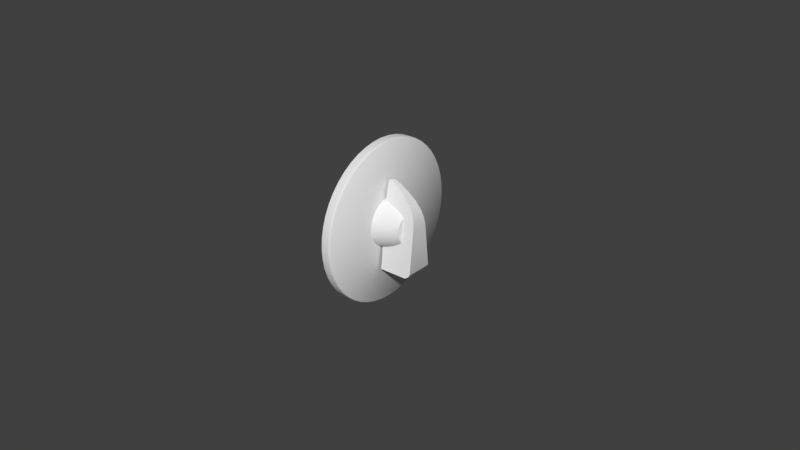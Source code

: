 # Source: arcknob.blend  (saved by Blender 2.79.0; exported with 4.5.12 LTS)
import bpy
from mathutils import Matrix  # noqa: F401  (used for matrix-valued properties, if any)

bpy.ops.wm.read_factory_settings(use_empty=True)
scene = bpy.context.scene
scene.name = 'Scene'

# ---- collections
col_collection_1 = bpy.data.collections.new('Collection 1'); scene.collection.children.link(col_collection_1)

# ---- materials (node trees are filled in below, after node groups)
mat_mat = bpy.data.materials.new('mat')
mat_mat.alpha_threshold = 0.0
mat_mat.use_transparent_shadow = False
mat_mat.roughness = 0.5

# ---- node groups
ng_auto_smooth = bpy.data.node_groups.new('Auto Smooth', 'GeometryNodeTree')
_s = ng_auto_smooth.interface.new_socket(name='Geometry', in_out='OUTPUT', socket_type='NodeSocketGeometry')
_s = ng_auto_smooth.interface.new_socket(name='Geometry', in_out='INPUT', socket_type='NodeSocketGeometry')
_s = ng_auto_smooth.interface.new_socket(name='Angle', in_out='INPUT', socket_type='NodeSocketFloat')
_s.subtype = 'ANGLE'
_s.min_value = 0.0
_s.max_value = 3.142
ng_auto_smooth.is_modifier = True
_N = ng_auto_smooth.nodes; _L = ng_auto_smooth.links
n0 = _N.new('NodeGroupOutput'); n0.name = 'Group Output'; n0.location = (480, -100)
n1 = _N.new('NodeGroupInput'); n1.name = 'Group Input'; n1.location = (-420, -300)
n2 = _N.new('NodeGroupInput'); n2.name = 'Group Input.001'; n2.location = (-60, -100)
n3 = _N.new('GeometryNodeSetShadeSmooth'); n3.name = 'Set Shade Smooth'; n3.location = (120, -100)
n3.domain = 'EDGE'
n4 = _N.new('GeometryNodeSetShadeSmooth'); n4.name = 'Set Shade Smooth.001'; n4.location = (300, -100)
n5 = _N.new('GeometryNodeInputMeshEdgeAngle'); n5.name = 'Edge Angle'; n5.location = (-420, -220)
n6 = _N.new('GeometryNodeInputEdgeSmooth'); n6.name = 'Is Edge Smooth'; n6.location = (-60, -160)
n7 = _N.new('GeometryNodeInputShadeSmooth'); n7.name = 'Is Face Smooth'; n7.location = (-240, -340)
n8 = _N.new('FunctionNodeBooleanMath'); n8.name = 'Boolean Math'; n8.location = (-60, -220)
n9 = _N.new('FunctionNodeCompare'); n9.name = 'Compare'; n9.location = (-240, -180)
n9.operation = 'LESS_EQUAL'
_L.new(n5.outputs[0], n9.inputs[0])
_L.new(n4.outputs[0], n0.inputs[0])
_L.new(n1.outputs[1], n9.inputs[1])
_L.new(n9.outputs[0], n8.inputs[0])
_L.new(n7.outputs[0], n8.inputs[1])
_L.new(n2.outputs[0], n3.inputs[0])
_L.new(n6.outputs[0], n3.inputs[1])
_L.new(n3.outputs[0], n4.inputs[0])
_L.new(n8.outputs[0], n3.inputs[2])
n0.is_active_output = True

# ---- material node trees

# ---- world
world_world = bpy.data.worlds.new('World'); scene.world = world_world
world_world.color = (0.05088, 0.05088, 0.05088)
world_world.use_sun_shadow = False
world_world.sun_shadow_jitter_overblur = 0.0
world_world.cycles.sampling_method = 'MANUAL'

# ---- meshes
me_cube = bpy.data.meshes.new('Cube')
me_cube.from_pydata([(-0.8435, -0.6948, -1.088), (-0.1341, 0.7397, 1.064), (-0.8435, 1.0, -1.088), (-0.1341, 1.0, 1.064), (0.8435, -0.6948, -1.088), (0.1341, 0.7397, 1.064), (0.8435, 1.0, -1.088), (0.1341, 1.0, 1.064), (-0.5136, -1.0, 0.1261), (-0.5136, 1.0, 0.1261), (0.5136, 1.0, 0.1261), (0.5136, -1.0, 0.1261), (-0.4362, -0.9435, 0.325), (-0.4514, 1.0, 0.325), (0.4514, 1.0, 0.325), (0.4362, -0.9435, 0.325), (-0.3657, -0.7976, 0.4931), (-0.3964, 1.0, 0.4931), (0.3964, 1.0, 0.4931), (0.3657, -0.7976, 0.4931), (-0.2964, -0.5119, 0.6756), (-0.3414, 1.0, 0.6756), (0.3414, 1.0, 0.6756), (0.2964, -0.5119, 0.6756), (-0.2145, -0.05786, 0.8585), (-0.2494, 1.0, 0.8585), (0.2494, 1.0, 0.8585), (0.2145, -0.05786, 0.8585), (-0.1505, 0.4115, 1.001), (-0.1732, 1.0, 1.001), (0.1732, 1.0, 1.001), (0.1505, 0.4115, 1.001), (-0.7966, 1.0, -0.957), (0.7966, 1.0, -0.957), (0.7966, -1.0, -0.957), (-0.7966, -1.0, -0.957), (-0.8201, 1.0, -1.023), (0.8201, 1.0, -1.023), (0.8201, -0.9237, -1.023), (-0.8201, -0.9237, -1.023), (5.779e-08, 1.247, 0.6255), (7.341e-08, -0.2755, 0.3747), (0.3872, 1.247, 0.6042), (0.2319, -0.2755, 0.3619), (0.748, 1.247, 0.5417), (0.448, -0.2755, 0.3245), (1.058, 1.247, 0.4423), (0.6336, -0.2755, 0.2649), (1.296, 1.247, 0.3128), (0.776, -0.2755, 0.1873), (1.445, 1.247, 0.1619), (0.8655, -0.2755, 0.09697), (1.496, 1.247, 7.457e-08), (0.896, -0.2755, -3.06e-08), (1.445, 1.247, -0.1619), (0.8655, -0.2755, -0.09697), (1.296, 1.247, -0.3128), (0.776, -0.2755, -0.1873), (1.058, 1.247, -0.4423), (0.6336, -0.2755, -0.2649), (0.748, 1.247, -0.5417), (0.448, -0.2755, -0.3245), (0.3872, 1.247, -0.6042), (0.2319, -0.2755, -0.3619), (6.403e-07, 1.247, -0.6255), (4.223e-07, -0.2755, -0.3747), (-0.3872, 1.247, -0.6042), (-0.2319, -0.2755, -0.3619), (-0.748, 1.247, -0.5417), (-0.448, -0.2755, -0.3245), (-1.058, 1.247, -0.4423), (-0.6336, -0.2755, -0.2649), (-1.296, 1.247, -0.3128), (-0.776, -0.2755, -0.1873), (-1.445, 1.247, -0.1619), (-0.8655, -0.2755, -0.09697), (-1.496, 1.247, -2.635e-07), (-0.896, -0.2755, -2.331e-07), (-1.445, 1.247, 0.1619), (-0.8655, -0.2755, 0.09697), (-1.296, 1.247, 0.3128), (-0.776, -0.2755, 0.1873), (-1.058, 1.247, 0.4423), (-0.6336, -0.2755, 0.2649), (-0.748, 1.247, 0.5417), (-0.448, -0.2755, 0.3245), (-0.3872, 1.247, 0.6042), (-0.2319, -0.2755, 0.3619), (5.953e-08, 0.789, 0.5813), (0.3598, 0.789, 0.5615), (0.6951, 0.789, 0.5035), (0.9831, 0.789, 0.4111), (1.204, 0.789, 0.2907), (1.343, 0.789, 0.1505), (1.39, 0.789, 4.993e-08), (1.343, 0.789, -0.1505), (1.204, 0.789, -0.2907), (0.9831, 0.789, -0.4111), (0.6951, 0.789, -0.5035), (0.3598, 0.789, -0.5615), (6.009e-07, 0.789, -0.5813), (-0.3598, 0.789, -0.5615), (-0.6951, 0.789, -0.5035), (-0.9831, 0.789, -0.4111), (-1.204, 0.789, -0.2907), (-1.343, 0.789, -0.1505), (-1.39, 0.789, -2.642e-07), (-1.343, 0.789, 0.1505), (-1.204, 0.789, 0.2907), (-0.9831, 0.789, 0.4111), (-0.6951, 0.789, 0.5035), (-0.3598, 0.789, 0.5615), (6.365e-08, 0.3848, 0.5237), (0.3242, 0.3848, 0.5059), (0.6262, 0.3848, 0.4535), (0.8856, 0.3848, 0.3703), (1.085, 0.3848, 0.2619), (1.21, 0.3848, 0.1355), (1.252, 0.3848, 2.407e-08), (1.21, 0.3848, -0.1355), (1.085, 0.3848, -0.2619), (0.8856, 0.3848, -0.3703), (0.6262, 0.3848, -0.4535), (0.3242, 0.3848, -0.5059), (5.514e-07, 0.3848, -0.5237), (-0.3242, 0.3848, -0.5059), (-0.6262, 0.3848, -0.4535), (-0.8856, 0.3848, -0.3703), (-1.085, 0.3848, -0.2619), (-1.21, 0.3848, -0.1355), (-1.252, 0.3848, -2.589e-07), (-1.21, 0.3848, 0.1355), (-1.085, 0.3848, 0.2619), (-0.8856, 0.3848, 0.3703), (-0.6262, 0.3848, 0.4535), (-0.3242, 0.3848, 0.5059), (6.864e-08, -0.01276, 0.4493), (0.2781, -0.01276, 0.434), (0.5373, -0.01276, 0.3891), (0.7599, -0.01276, 0.3177), (0.9306, -0.01276, 0.2247), (1.038, -0.01276, 0.1163), (1.075, -0.01276, -6.113e-09), (1.038, -0.01276, -0.1163), (0.9306, -0.01276, -0.2247), (0.7599, -0.01276, -0.3177), (0.5373, -0.01276, -0.3891), (0.2781, -0.01276, -0.434), (4.871e-07, -0.01276, -0.4493), (-0.2781, -0.01276, -0.434), (-0.5373, -0.01276, -0.3891), (-0.7599, -0.01276, -0.3177), (-0.9306, -0.01276, -0.2247), (-1.038, -0.01276, -0.1163), (-1.075, -0.01276, -2.489e-07), (-1.038, -0.01276, 0.1163), (-0.9306, -0.01276, 0.2247), (-0.7599, -0.01276, 0.3177), (-0.5373, -0.01276, 0.3891), (-0.2781, -0.01276, 0.434)], [], [(28, 1, 3, 29), (30, 7, 5, 31), (31, 5, 1, 28), (2, 6, 4, 0), (7, 3, 1, 5), (34, 11, 8, 35), (33, 10, 11, 34), (35, 8, 9, 32), (11, 15, 12, 8), (10, 14, 15, 11), (8, 12, 13, 9), (15, 19, 16, 12), (14, 18, 19, 15), (12, 16, 17, 13), (19, 23, 20, 16), (18, 22, 23, 19), (16, 20, 21, 17), (23, 27, 24, 20), (22, 26, 27, 23), (20, 24, 25, 21), (27, 31, 28, 24), (26, 30, 31, 27), (24, 28, 29, 25), (39, 35, 32, 36), (37, 33, 34, 38), (38, 34, 35, 39), (4, 38, 39, 0), (6, 37, 38, 4), (0, 39, 36, 2), (136, 41, 43, 137), (137, 43, 45, 138), (138, 45, 47, 139), (139, 47, 49, 140), (140, 49, 51, 141), (141, 51, 53, 142), (142, 53, 55, 143), (143, 55, 57, 144), (144, 57, 59, 145), (145, 59, 61, 146), (146, 61, 63, 147), (147, 63, 65, 148), (148, 65, 67, 149), (149, 67, 69, 150), (150, 69, 71, 151), (151, 71, 73, 152), (152, 73, 75, 153), (153, 75, 77, 154), (154, 77, 79, 155), (155, 79, 81, 156), (156, 81, 83, 157), (157, 83, 85, 158), (43, 41, 87, 85, 83, 81, 79, 77, 75, 73, 71, 69, 67, 65, 63, 61, 59, 57, 55, 53, 51, 49, 47, 45), (158, 85, 87, 159), (159, 87, 41, 136), (86, 111, 88, 40), (84, 110, 111, 86), (82, 109, 110, 84), (80, 108, 109, 82), (78, 107, 108, 80), (76, 106, 107, 78), (74, 105, 106, 76), (72, 104, 105, 74), (70, 103, 104, 72), (68, 102, 103, 70), (66, 101, 102, 68), (64, 100, 101, 66), (62, 99, 100, 64), (60, 98, 99, 62), (58, 97, 98, 60), (56, 96, 97, 58), (54, 95, 96, 56), (52, 94, 95, 54), (50, 93, 94, 52), (48, 92, 93, 50), (46, 91, 92, 48), (44, 90, 91, 46), (42, 89, 90, 44), (40, 88, 89, 42), (111, 135, 112, 88), (110, 134, 135, 111), (109, 133, 134, 110), (108, 132, 133, 109), (107, 131, 132, 108), (106, 130, 131, 107), (105, 129, 130, 106), (104, 128, 129, 105), (103, 127, 128, 104), (102, 126, 127, 103), (101, 125, 126, 102), (100, 124, 125, 101), (99, 123, 124, 100), (98, 122, 123, 99), (97, 121, 122, 98), (96, 120, 121, 97), (95, 119, 120, 96), (94, 118, 119, 95), (93, 117, 118, 94), (92, 116, 117, 93), (91, 115, 116, 92), (90, 114, 115, 91), (89, 113, 114, 90), (88, 112, 113, 89), (135, 159, 136, 112), (134, 158, 159, 135), (133, 157, 158, 134), (132, 156, 157, 133), (131, 155, 156, 132), (130, 154, 155, 131), (129, 153, 154, 130), (128, 152, 153, 129), (127, 151, 152, 128), (126, 150, 151, 127), (125, 149, 150, 126), (124, 148, 149, 125), (123, 147, 148, 124), (122, 146, 147, 123), (121, 145, 146, 122), (120, 144, 145, 121), (119, 143, 144, 120), (118, 142, 143, 119), (117, 141, 142, 118), (116, 140, 141, 117), (115, 139, 140, 116), (114, 138, 139, 115), (113, 137, 138, 114), (112, 136, 137, 113)])
me_cube.polygons.foreach_set('use_smooth', [True] * 126)
_uv = me_cube.uv_layers.new(name='UVMap')
_uv.uv.foreach_set('vector', [0.7309, 0.9755, 0.7151, 0.9683, 0.7068, 0.9589, 0.7123, 0.9541, 0.03392, 0.7622, 0.02884, 0.7571, 0.01993, 0.766, 0.01378, 0.7823, 0.9465, 0.313, 0.9455, 0.334, 0.9286, 0.334, 0.9276, 0.313, 0.8841, 0.007365, 0.9901, 0.007365, 0.9901, 0.1138, 0.8841, 0.1138, 0.9455, 0.3504, 0.9286, 0.3504, 0.9286, 0.334, 0.9455, 0.334, 0.9871, 0.1351, 0.9693, 0.2032, 0.9048, 0.2032, 0.887, 0.1351, 0.1932, 0.9226, 0.1051, 0.8339, 0.03665, 0.9019, 0.1248, 0.9906, 0.9461, 0.8785, 0.8518, 0.9606, 0.7884, 0.8878, 0.8827, 0.8057, 0.9693, 0.2032, 0.9645, 0.2162, 0.9097, 0.2162, 0.9048, 0.2032, 0.1051, 0.8339, 0.08894, 0.8176, 0.02241, 0.8837, 0.03665, 0.9019, 0.8518, 0.9606, 0.8327, 0.9736, 0.7711, 0.9029, 0.7884, 0.8878, 0.9645, 0.2162, 0.96, 0.2301, 0.9141, 0.2301, 0.9097, 0.2162, 0.08894, 0.8176, 0.07526, 0.8039, 0.01373, 0.865, 0.02241, 0.8837, 0.8327, 0.9736, 0.8135, 0.9811, 0.7565, 0.9156, 0.7711, 0.9029, 0.96, 0.2301, 0.9557, 0.2515, 0.9184, 0.2515, 0.9141, 0.2301, 0.07526, 0.8039, 0.06041, 0.7889, 0.008654, 0.8403, 0.01373, 0.865, 0.8135, 0.9811, 0.7885, 0.9845, 0.7406, 0.9295, 0.7565, 0.9156, 0.9557, 0.2515, 0.9505, 0.2822, 0.9236, 0.2822, 0.9184, 0.2515, 0.06041, 0.7889, 0.04553, 0.7739, 0.009319, 0.8099, 0.008654, 0.8403, 0.7885, 0.9845, 0.7582, 0.9818, 0.7247, 0.9433, 0.7406, 0.9295, 0.9505, 0.2822, 0.9465, 0.313, 0.9276, 0.313, 0.9236, 0.2822, 0.04553, 0.7739, 0.03392, 0.7622, 0.01378, 0.7823, 0.009319, 0.8099, 0.7582, 0.9818, 0.7309, 0.9755, 0.7123, 0.9541, 0.7247, 0.9433, 0.9494, 0.8708, 0.9461, 0.8785, 0.8827, 0.8057, 0.8884, 0.8008, 0.1986, 0.9279, 0.1932, 0.9226, 0.1248, 0.9906, 0.1327, 0.9934, 0.9886, 0.1288, 0.9871, 0.1351, 0.887, 0.1351, 0.8855, 0.1288, 0.9901, 0.1138, 0.9886, 0.1288, 0.8855, 0.1288, 0.8841, 0.1138, 0.2039, 0.9333, 0.1986, 0.9279, 0.1327, 0.9934, 0.1459, 0.991, 0.9478, 0.8575, 0.9494, 0.8708, 0.8884, 0.8008, 0.8941, 0.7958, 0.2902, 0.07477, 0.2902, 0.08479, 0.2783, 0.08479, 0.2783, 0.07477, 0.2783, 0.07477, 0.2783, 0.08479, 0.2663, 0.08479, 0.2663, 0.07477, 0.2663, 0.07477, 0.2663, 0.08479, 0.2544, 0.08479, 0.2544, 0.07477, 0.2544, 0.07477, 0.2544, 0.08479, 0.2425, 0.08479, 0.2425, 0.07477, 0.2425, 0.07477, 0.2425, 0.08479, 0.2306, 0.08479, 0.2306, 0.07477, 0.2306, 0.07477, 0.2306, 0.08479, 0.2187, 0.08479, 0.2187, 0.07477, 0.2187, 0.07477, 0.2187, 0.08479, 0.2068, 0.08479, 0.2068, 0.07477, 0.2068, 0.07477, 0.2068, 0.08479, 0.1949, 0.08479, 0.1949, 0.07477, 0.1949, 0.07477, 0.1949, 0.08479, 0.183, 0.08479, 0.183, 0.07477, 0.183, 0.07477, 0.183, 0.08479, 0.171, 0.08479, 0.171, 0.07477, 0.171, 0.07477, 0.171, 0.08479, 0.1591, 0.08479, 0.1591, 0.07477, 0.1591, 0.07477, 0.1591, 0.08479, 0.1472, 0.08479, 0.1472, 0.07477, 0.1472, 0.07477, 0.1472, 0.08479, 0.1353, 0.08479, 0.1353, 0.07477, 0.1353, 0.07477, 0.1353, 0.08479, 0.1234, 0.08479, 0.1234, 0.07477, 0.1234, 0.07477, 0.1234, 0.08479, 0.1115, 0.08479, 0.1115, 0.07477, 0.1115, 0.07477, 0.1115, 0.08479, 0.09957, 0.08479, 0.09957, 0.07477, 0.09957, 0.07477, 0.09957, 0.08479, 0.08765, 0.08479, 0.08765, 0.07477, 0.08765, 0.07477, 0.08765, 0.08479, 0.07574, 0.08479, 0.07574, 0.07477, 0.07574, 0.07477, 0.07574, 0.08479, 0.06383, 0.08479, 0.06383, 0.07477, 0.06383, 0.07477, 0.06383, 0.08479, 0.05191, 0.08479, 0.05191, 0.07477, 0.05191, 0.07477, 0.05191, 0.08479, 0.04, 0.08479, 0.04, 0.07477, 0.04, 0.07477, 0.04, 0.08479, 0.02809, 0.08479, 0.02809, 0.07477, 0.5006, 0.6035, 0.4781, 0.6064, 0.4557, 0.6035, 0.4347, 0.5948, 0.4167, 0.581, 0.4029, 0.563, 0.3942, 0.542, 0.3913, 0.5196, 0.3942, 0.4971, 0.4029, 0.4761, 0.4167, 0.4581, 0.4347, 0.4443, 0.4557, 0.4356, 0.4781, 0.4327, 0.5006, 0.4356, 0.5216, 0.4443, 0.5396, 0.4581, 0.5534, 0.4761, 0.5621, 0.4971, 0.565, 0.5196, 0.5621, 0.542, 0.5534, 0.563, 0.5396, 0.581, 0.5216, 0.5948, 0.02809, 0.07477, 0.02809, 0.08479, 0.01618, 0.08479, 0.01618, 0.07477, 0.01618, 0.07477, 0.01618, 0.08479, 0.004262, 0.08479, 0.004262, 0.07477, 0.01618, 0.03275, 0.01618, 0.04757, 0.004262, 0.04757, 0.004262, 0.03275, 0.02809, 0.03275, 0.02809, 0.04757, 0.01618, 0.04757, 0.01618, 0.03275, 0.04, 0.03275, 0.04, 0.04757, 0.02809, 0.04757, 0.02809, 0.03275, 0.05191, 0.03275, 0.05191, 0.04757, 0.04, 0.04757, 0.04, 0.03275, 0.06383, 0.03275, 0.06383, 0.04757, 0.05191, 0.04757, 0.05191, 0.03275, 0.07574, 0.03275, 0.07574, 0.04757, 0.06383, 0.04757, 0.06383, 0.03275, 0.08765, 0.03275, 0.08765, 0.04757, 0.07574, 0.04757, 0.07574, 0.03275, 0.09957, 0.03275, 0.09957, 0.04757, 0.08765, 0.04757, 0.08765, 0.03275, 0.1115, 0.03275, 0.1115, 0.04757, 0.09957, 0.04757, 0.09957, 0.03275, 0.1234, 0.03275, 0.1234, 0.04757, 0.1115, 0.04757, 0.1115, 0.03275, 0.1353, 0.03275, 0.1353, 0.04757, 0.1234, 0.04757, 0.1234, 0.03275, 0.1472, 0.03275, 0.1472, 0.04757, 0.1353, 0.04757, 0.1353, 0.03275, 0.1591, 0.03275, 0.1591, 0.04757, 0.1472, 0.04757, 0.1472, 0.03275, 0.171, 0.03275, 0.171, 0.04757, 0.1591, 0.04757, 0.1591, 0.03275, 0.183, 0.03275, 0.183, 0.04757, 0.171, 0.04757, 0.171, 0.03275, 0.1949, 0.03275, 0.1949, 0.04757, 0.183, 0.04757, 0.183, 0.03275, 0.2068, 0.03275, 0.2068, 0.04757, 0.1949, 0.04757, 0.1949, 0.03275, 0.2187, 0.03275, 0.2187, 0.04757, 0.2068, 0.04757, 0.2068, 0.03275, 0.2306, 0.03275, 0.2306, 0.04757, 0.2187, 0.04757, 0.2187, 0.03275, 0.2425, 0.03275, 0.2425, 0.04757, 0.2306, 0.04757, 0.2306, 0.03275, 0.2544, 0.03275, 0.2544, 0.04757, 0.2425, 0.04757, 0.2425, 0.03275, 0.2663, 0.03275, 0.2663, 0.04757, 0.2544, 0.04757, 0.2544, 0.03275, 0.2783, 0.03275, 0.2783, 0.04757, 0.2663, 0.04757, 0.2663, 0.03275, 0.2902, 0.03275, 0.2902, 0.04757, 0.2783, 0.04757, 0.2783, 0.03275, 0.01618, 0.04757, 0.01618, 0.06104, 0.004262, 0.06104, 0.004262, 0.04757, 0.02809, 0.04757, 0.02809, 0.06104, 0.01618, 0.06104, 0.01618, 0.04757, 0.04, 0.04757, 0.04, 0.06104, 0.02809, 0.06104, 0.02809, 0.04757, 0.05191, 0.04757, 0.05191, 0.06104, 0.04, 0.06104, 0.04, 0.04757, 0.06383, 0.04757, 0.06383, 0.06104, 0.05191, 0.06104, 0.05191, 0.04757, 0.07574, 0.04757, 0.07574, 0.06104, 0.06383, 0.06104, 0.06383, 0.04757, 0.08765, 0.04757, 0.08765, 0.06104, 0.07574, 0.06104, 0.07574, 0.04757, 0.09957, 0.04757, 0.09957, 0.06104, 0.08765, 0.06104, 0.08765, 0.04757, 0.1115, 0.04757, 0.1115, 0.06104, 0.09957, 0.06104, 0.09957, 0.04757, 0.1234, 0.04757, 0.1234, 0.06104, 0.1115, 0.06104, 0.1115, 0.04757, 0.1353, 0.04757, 0.1353, 0.06104, 0.1234, 0.06104, 0.1234, 0.04757, 0.1472, 0.04757, 0.1472, 0.06104, 0.1353, 0.06104, 0.1353, 0.04757, 0.1591, 0.04757, 0.1591, 0.06104, 0.1472, 0.06104, 0.1472, 0.04757, 0.171, 0.04757, 0.171, 0.06104, 0.1591, 0.06104, 0.1591, 0.04757, 0.183, 0.04757, 0.183, 0.06104, 0.171, 0.06104, 0.171, 0.04757, 0.1949, 0.04757, 0.1949, 0.06104, 0.183, 0.06104, 0.183, 0.04757, 0.2068, 0.04757, 0.2068, 0.06104, 0.1949, 0.06104, 0.1949, 0.04757, 0.2187, 0.04757, 0.2187, 0.06104, 0.2068, 0.06104, 0.2068, 0.04757, 0.2306, 0.04757, 0.2306, 0.06104, 0.2187, 0.06104, 0.2187, 0.04757, 0.2425, 0.04757, 0.2425, 0.06104, 0.2306, 0.06104, 0.2306, 0.04757, 0.2544, 0.04757, 0.2544, 0.06104, 0.2425, 0.06104, 0.2425, 0.04757, 0.2663, 0.04757, 0.2663, 0.06104, 0.2544, 0.06104, 0.2544, 0.04757, 0.2783, 0.04757, 0.2783, 0.06104, 0.2663, 0.06104, 0.2663, 0.04757, 0.2902, 0.04757, 0.2902, 0.06104, 0.2783, 0.06104, 0.2783, 0.04757, 0.01618, 0.06104, 0.01618, 0.07477, 0.004262, 0.07477, 0.004262, 0.06104, 0.02809, 0.06104, 0.02809, 0.07477, 0.01618, 0.07477, 0.01618, 0.06104, 0.04, 0.06104, 0.04, 0.07477, 0.02809, 0.07477, 0.02809, 0.06104, 0.05191, 0.06104, 0.05191, 0.07477, 0.04, 0.07477, 0.04, 0.06104, 0.06383, 0.06104, 0.06383, 0.07477, 0.05191, 0.07477, 0.05191, 0.06104, 0.07574, 0.06104, 0.07574, 0.07477, 0.06383, 0.07477, 0.06383, 0.06104, 0.08765, 0.06104, 0.08765, 0.07477, 0.07574, 0.07477, 0.07574, 0.06104, 0.09957, 0.06104, 0.09957, 0.07477, 0.08765, 0.07477, 0.08765, 0.06104, 0.1115, 0.06104, 0.1115, 0.07477, 0.09957, 0.07477, 0.09957, 0.06104, 0.1234, 0.06104, 0.1234, 0.07477, 0.1115, 0.07477, 0.1115, 0.06104, 0.1353, 0.06104, 0.1353, 0.07477, 0.1234, 0.07477, 0.1234, 0.06104, 0.1472, 0.06104, 0.1472, 0.07477, 0.1353, 0.07477, 0.1353, 0.06104, 0.1591, 0.06104, 0.1591, 0.07477, 0.1472, 0.07477, 0.1472, 0.06104, 0.171, 0.06104, 0.171, 0.07477, 0.1591, 0.07477, 0.1591, 0.06104, 0.183, 0.06104, 0.183, 0.07477, 0.171, 0.07477, 0.171, 0.06104, 0.1949, 0.06104, 0.1949, 0.07477, 0.183, 0.07477, 0.183, 0.06104, 0.2068, 0.06104, 0.2068, 0.07477, 0.1949, 0.07477, 0.1949, 0.06104, 0.2187, 0.06104, 0.2187, 0.07477, 0.2068, 0.07477, 0.2068, 0.06104, 0.2306, 0.06104, 0.2306, 0.07477, 0.2187, 0.07477, 0.2187, 0.06104, 0.2425, 0.06104, 0.2425, 0.07477, 0.2306, 0.07477, 0.2306, 0.06104, 0.2544, 0.06104, 0.2544, 0.07477, 0.2425, 0.07477, 0.2425, 0.06104, 0.2663, 0.06104, 0.2663, 0.07477, 0.2544, 0.07477, 0.2544, 0.06104, 0.2783, 0.06104, 0.2783, 0.07477, 0.2663, 0.07477, 0.2663, 0.06104, 0.2902, 0.06104, 0.2902, 0.07477, 0.2783, 0.07477, 0.2783, 0.06104])
me_cube.materials.append(mat_mat)
me_cube.use_remesh_preserve_volume = False
me_cube.use_remesh_preserve_attributes = False
me_cube.use_mirror_vertex_groups = False
me_cube.update()
me_cylinder_001 = bpy.data.meshes.new('Cylinder.001')
me_cylinder_001.from_pydata([(-4.353e-07, 1.0, -0.07797), (-4.353e-07, 1.0, 0.01267), (0.1305, 0.9914, -0.07797), (0.1305, 0.9914, 0.01267), (0.2588, 0.9659, -0.07797), (0.2588, 0.9659, 0.01267), (0.3827, 0.9239, -0.07797), (0.3827, 0.9239, 0.01267), (0.5, 0.866, -0.07797), (0.5, 0.866, 0.01267), (0.6088, 0.7934, -0.07797), (0.6088, 0.7934, 0.01267), (0.7071, 0.7071, -0.07797), (0.7071, 0.7071, 0.01267), (0.7934, 0.6088, -0.07797), (0.7934, 0.6088, 0.01267), (0.866, 0.5, -0.07797), (0.866, 0.5, 0.01267), (0.9239, 0.3827, -0.07797), (0.9239, 0.3827, 0.01267), (0.9659, 0.2588, -0.07797), (0.9659, 0.2588, 0.01267), (0.9914, 0.1305, -0.07797), (0.9914, 0.1305, 0.01267), (1.0, 1.181e-08, -0.07797), (1.0, -7.165e-08, 0.01267), (0.9914, -0.1305, -0.07797), (0.9914, -0.1305, 0.01267), (0.9659, -0.2588, -0.07797), (0.9659, -0.2588, 0.01267), (0.9239, -0.3827, -0.07797), (0.9239, -0.3827, 0.01267), (0.866, -0.5, -0.07797), (0.866, -0.5, 0.01267), (0.7934, -0.6088, -0.07797), (0.7934, -0.6088, 0.01267), (0.7071, -0.7071, -0.07797), (0.7071, -0.7071, 0.01267), (0.6088, -0.7934, -0.07797), (0.6088, -0.7934, 0.01267), (0.5, -0.866, -0.07797), (0.5, -0.866, 0.01267), (0.3827, -0.9239, -0.07797), (0.3827, -0.9239, 0.01267), (0.2588, -0.9659, -0.07797), (0.2588, -0.9659, 0.01267), (0.1305, -0.9914, -0.07797), (0.1305, -0.9914, 0.01267), (-4.59e-08, -1.0, -0.07797), (-4.59e-08, -1.0, 0.01267), (-0.1305, -0.9914, -0.07797), (-0.1305, -0.9914, 0.01267), (-0.2588, -0.9659, -0.07797), (-0.2588, -0.9659, 0.01267), (-0.3827, -0.9239, -0.07797), (-0.3827, -0.9239, 0.01267), (-0.5, -0.866, -0.07797), (-0.5, -0.866, 0.01267), (-0.6088, -0.7934, -0.07797), (-0.6088, -0.7934, 0.01267), (-0.7071, -0.7071, -0.07797), (-0.7071, -0.7071, 0.01267), (-0.7934, -0.6088, -0.07797), (-0.7934, -0.6088, 0.01267), (-0.866, -0.5, -0.07797), (-0.866, -0.5, 0.01267), (-0.9239, -0.3827, -0.07797), (-0.9239, -0.3827, 0.01267), (-0.9659, -0.2588, -0.07797), (-0.9659, -0.2588, 0.01267), (-0.9914, -0.1305, -0.07797), (-0.9914, -0.1305, 0.01267), (-1.0, 3.059e-07, -0.07797), (-1.0, 2.224e-07, 0.01267), (-0.9914, 0.1305, -0.07797), (-0.9914, 0.1305, 0.01267), (-0.9659, 0.2588, -0.07797), (-0.9659, 0.2588, 0.01267), (-0.9239, 0.3827, -0.07797), (-0.9239, 0.3827, 0.01267), (-0.866, 0.5, -0.07797), (-0.866, 0.5, 0.01267), (-0.7934, 0.6088, -0.07797), (-0.7934, 0.6088, 0.01267), (-0.7071, 0.7071, -0.07797), (-0.7071, 0.7071, 0.01267), (-0.6088, 0.7934, -0.07797), (-0.6088, 0.7934, 0.01267), (-0.5, 0.866, -0.07797), (-0.5, 0.866, 0.01267), (-0.3827, 0.9239, -0.07797), (-0.3827, 0.9239, 0.01267), (-0.2588, 0.9659, -0.07797), (-0.2588, 0.9659, 0.01267), (-0.1305, 0.9914, -0.07797), (-0.1305, 0.9914, 0.01267), (-4.339e-07, 0.9964, 0.02769), (0.1301, 0.9879, 0.02769), (0.2579, 0.9624, 0.02769), (0.3813, 0.9205, 0.02769), (0.4982, 0.8629, 0.02769), (0.6066, 0.7905, 0.02769), (0.7045, 0.7045, 0.02769), (0.7905, 0.6066, 0.02769), (0.8629, 0.4982, 0.02769), (0.9205, 0.3813, 0.02769), (0.9624, 0.2579, 0.02769), (0.9879, 0.1301, 0.02769), (0.9964, -7.088e-08, 0.02769), (0.9879, -0.1301, 0.02769), (0.9624, -0.2579, 0.02769), (0.9205, -0.3813, 0.02769), (0.8629, -0.4982, 0.02769), (0.7905, -0.6066, 0.02769), (0.7045, -0.7045, 0.02769), (0.6066, -0.7905, 0.02769), (0.4982, -0.8629, 0.02769), (0.3813, -0.9205, 0.02769), (0.2579, -0.9624, 0.02769), (0.1301, -0.9879, 0.02769), (-4.585e-08, -0.9964, 0.02769), (-0.1301, -0.9879, 0.02769), (-0.2579, -0.9624, 0.02769), (-0.3813, -0.9205, 0.02769), (-0.4982, -0.8629, 0.02769), (-0.6066, -0.7905, 0.02769), (-0.7045, -0.7045, 0.02769), (-0.7905, -0.6066, 0.02769), (-0.8629, -0.4982, 0.02769), (-0.9205, -0.3813, 0.02769), (-0.9624, -0.2579, 0.02769), (-0.9879, -0.1301, 0.02769), (-0.9964, 2.221e-07, 0.02769), (-0.9879, 0.1301, 0.02769), (-0.9624, 0.2579, 0.02769), (-0.9205, 0.3813, 0.02769), (-0.8629, 0.4982, 0.02769), (-0.7905, 0.6066, 0.02769), (-0.7045, 0.7045, 0.02769), (-0.6066, 0.7905, 0.02769), (-0.4982, 0.8629, 0.02769), (-0.3813, 0.9205, 0.02769), (-0.2579, 0.9624, 0.02769), (-0.1301, 0.9879, 0.02769), (-4.31e-07, 0.9891, 0.03761), (0.1291, 0.9807, 0.03761), (0.256, 0.9554, 0.03761), (0.3785, 0.9138, 0.03761), (0.4946, 0.8566, 0.03761), (0.6021, 0.7847, 0.03761), (0.6994, 0.6994, 0.03761), (0.7847, 0.6021, 0.03761), (0.8566, 0.4946, 0.03761), (0.9138, 0.3785, 0.03761), (0.9554, 0.256, 0.03761), (0.9807, 0.1291, 0.03761), (0.9891, -7.007e-08, 0.03761), (0.9807, -0.1291, 0.03761), (0.9554, -0.256, 0.03761), (0.9138, -0.3785, 0.03761), (0.8566, -0.4946, 0.03761), (0.7847, -0.6021, 0.03761), (0.6994, -0.6994, 0.03761), (0.6021, -0.7847, 0.03761), (0.4946, -0.8566, 0.03761), (0.3785, -0.9138, 0.03761), (0.256, -0.9554, 0.03761), (0.1291, -0.9807, 0.03761), (-4.581e-08, -0.9891, 0.03761), (-0.1291, -0.9807, 0.03761), (-0.256, -0.9554, 0.03761), (-0.3785, -0.9138, 0.03761), (-0.4946, -0.8566, 0.03761), (-0.6021, -0.7847, 0.03761), (-0.6994, -0.6994, 0.03761), (-0.7847, -0.6021, 0.03761), (-0.8566, -0.4946, 0.03761), (-0.9138, -0.3785, 0.03761), (-0.9554, -0.256, 0.03761), (-0.9807, -0.1291, 0.03761), (-0.9891, 2.208e-07, 0.03761), (-0.9807, 0.1291, 0.03761), (-0.9554, 0.256, 0.03761), (-0.9138, 0.3785, 0.03761), (-0.8566, 0.4946, 0.03761), (-0.7847, 0.6021, 0.03761), (-0.6994, 0.6994, 0.03761), (-0.6021, 0.7847, 0.03761), (-0.4946, 0.8566, 0.03761), (-0.3785, 0.9138, 0.03761), (-0.256, 0.9554, 0.03761), (-0.1291, 0.9807, 0.03761)], [], [(0, 1, 3, 2), (2, 3, 5, 4), (4, 5, 7, 6), (6, 7, 9, 8), (8, 9, 11, 10), (10, 11, 13, 12), (12, 13, 15, 14), (14, 15, 17, 16), (16, 17, 19, 18), (18, 19, 21, 20), (20, 21, 23, 22), (22, 23, 25, 24), (24, 25, 27, 26), (26, 27, 29, 28), (28, 29, 31, 30), (30, 31, 33, 32), (32, 33, 35, 34), (34, 35, 37, 36), (36, 37, 39, 38), (38, 39, 41, 40), (40, 41, 43, 42), (42, 43, 45, 44), (44, 45, 47, 46), (46, 47, 49, 48), (48, 49, 51, 50), (50, 51, 53, 52), (52, 53, 55, 54), (54, 55, 57, 56), (56, 57, 59, 58), (58, 59, 61, 60), (60, 61, 63, 62), (62, 63, 65, 64), (64, 65, 67, 66), (66, 67, 69, 68), (68, 69, 71, 70), (70, 71, 73, 72), (72, 73, 75, 74), (74, 75, 77, 76), (76, 77, 79, 78), (78, 79, 81, 80), (80, 81, 83, 82), (82, 83, 85, 84), (84, 85, 87, 86), (86, 87, 89, 88), (88, 89, 91, 90), (90, 91, 93, 92), (37, 35, 113, 114), (92, 93, 95, 94), (94, 95, 1, 0), (140, 139, 187, 188), (55, 53, 122, 123), (73, 71, 131, 132), (91, 89, 140, 141), (11, 9, 100, 101), (29, 27, 109, 110), (47, 45, 118, 119), (3, 1, 96, 97), (65, 63, 127, 128), (83, 81, 136, 137), (21, 19, 105, 106), (39, 37, 114, 115), (57, 55, 123, 124), (75, 73, 132, 133), (93, 91, 141, 142), (13, 11, 101, 102), (31, 29, 110, 111), (49, 47, 119, 120), (67, 65, 128, 129), (85, 83, 137, 138), (5, 3, 97, 98), (23, 21, 106, 107), (41, 39, 115, 116), (59, 57, 124, 125), (77, 75, 133, 134), (95, 93, 142, 143), (15, 13, 102, 103), (33, 31, 111, 112), (51, 49, 120, 121), (69, 67, 129, 130), (87, 85, 138, 139), (7, 5, 98, 99), (25, 23, 107, 108), (43, 41, 116, 117), (61, 59, 125, 126), (79, 77, 134, 135), (1, 95, 143, 96), (17, 15, 103, 104), (35, 33, 112, 113), (53, 51, 121, 122), (71, 69, 130, 131), (89, 87, 139, 140), (9, 7, 99, 100), (27, 25, 108, 109), (45, 43, 117, 118), (63, 61, 126, 127), (81, 79, 135, 136), (19, 17, 104, 105), (145, 144, 191, 190, 189, 188, 187, 186, 185, 184, 183, 182, 181, 180, 179, 178, 177, 176, 175, 174, 173, 172, 171, 170, 169, 168, 167, 166, 165, 164, 163, 162, 161, 160, 159, 158, 157, 156, 155, 154, 153, 152, 151, 150, 149, 148, 147, 146), (100, 99, 147, 148), (127, 126, 174, 175), (114, 113, 161, 162), (141, 140, 188, 189), (101, 100, 148, 149), (128, 127, 175, 176), (115, 114, 162, 163), (142, 141, 189, 190), (102, 101, 149, 150), (129, 128, 176, 177), (116, 115, 163, 164), (143, 142, 190, 191), (103, 102, 150, 151), (130, 129, 177, 178), (117, 116, 164, 165), (96, 143, 191, 144), (104, 103, 151, 152), (131, 130, 178, 179), (118, 117, 165, 166), (105, 104, 152, 153), (132, 131, 179, 180), (119, 118, 166, 167), (106, 105, 153, 154), (133, 132, 180, 181), (120, 119, 167, 168), (107, 106, 154, 155), (134, 133, 181, 182), (121, 120, 168, 169), (108, 107, 155, 156), (135, 134, 182, 183), (122, 121, 169, 170), (109, 108, 156, 157), (136, 135, 183, 184), (123, 122, 170, 171), (110, 109, 157, 158), (137, 136, 184, 185), (97, 96, 144, 145), (124, 123, 171, 172), (111, 110, 158, 159), (138, 137, 185, 186), (98, 97, 145, 146), (125, 124, 172, 173), (112, 111, 159, 160), (139, 138, 186, 187), (99, 98, 146, 147), (126, 125, 173, 174), (113, 112, 160, 161)])
me_cylinder_001.polygons.foreach_set('use_smooth', [True] * 145)
_uv = me_cylinder_001.uv_layers.new(name='UVMap')
_uv.uv.foreach_set('vector', [0.2631, 0.01394, 0.2631, 0.004432, 0.2768, 0.004432, 0.2768, 0.01394, 0.2768, 0.01394, 0.2768, 0.004432, 0.2905, 0.004432, 0.2905, 0.01394, 0.2905, 0.01394, 0.2905, 0.004432, 0.3042, 0.004432, 0.3042, 0.01394, 0.3042, 0.01394, 0.3042, 0.004432, 0.3179, 0.004432, 0.3179, 0.01394, 0.3179, 0.01394, 0.3179, 0.004432, 0.3316, 0.004432, 0.3316, 0.01394, 0.3316, 0.01394, 0.3316, 0.004432, 0.3453, 0.004432, 0.3453, 0.01394, 0.3453, 0.01394, 0.3453, 0.004432, 0.359, 0.004432, 0.359, 0.01394, 0.359, 0.01394, 0.359, 0.004432, 0.3728, 0.004432, 0.3728, 0.01394, 0.3728, 0.01394, 0.3728, 0.004432, 0.3865, 0.004432, 0.3865, 0.01394, 0.3865, 0.01394, 0.3865, 0.004432, 0.4002, 0.004432, 0.4002, 0.01394, 0.4002, 0.01394, 0.4002, 0.004432, 0.4139, 0.004432, 0.4139, 0.01394, 0.4139, 0.01394, 0.4139, 0.004432, 0.4276, 0.004432, 0.4276, 0.01394, 0.4276, 0.01394, 0.4276, 0.004432, 0.4413, 0.004432, 0.4413, 0.01394, 0.4413, 0.01394, 0.4413, 0.004432, 0.455, 0.004432, 0.455, 0.01394, 0.455, 0.01394, 0.455, 0.004432, 0.4688, 0.004432, 0.4688, 0.01394, 0.4688, 0.01394, 0.4688, 0.004432, 0.4825, 0.004432, 0.4825, 0.01394, 0.4825, 0.01394, 0.4825, 0.004432, 0.4962, 0.004432, 0.4962, 0.01394, 0.4962, 0.01394, 0.4962, 0.004432, 0.5099, 0.004432, 0.5099, 0.01394, 0.5099, 0.01394, 0.5099, 0.004432, 0.5236, 0.004432, 0.5236, 0.01394, 0.5236, 0.01394, 0.5236, 0.004432, 0.5373, 0.004432, 0.5373, 0.01394, 0.5373, 0.01394, 0.5373, 0.004432, 0.551, 0.004432, 0.551, 0.01394, 0.551, 0.01394, 0.551, 0.004432, 0.5647, 0.004432, 0.5647, 0.01394, 0.5647, 0.01394, 0.5647, 0.004432, 0.5785, 0.004432, 0.5785, 0.01394, 0.5785, 0.01394, 0.5785, 0.004432, 0.5922, 0.004432, 0.5922, 0.01394, 0.5922, 0.01394, 0.5922, 0.004432, 0.6059, 0.004432, 0.6059, 0.01394, 0.6059, 0.01394, 0.6059, 0.004432, 0.6196, 0.004432, 0.6196, 0.01394, 0.6196, 0.01394, 0.6196, 0.004432, 0.6333, 0.004432, 0.6333, 0.01394, 0.6333, 0.01394, 0.6333, 0.004432, 0.647, 0.004432, 0.647, 0.01394, 0.647, 0.01394, 0.647, 0.004432, 0.6607, 0.004432, 0.6607, 0.01394, 0.002513, 0.01394, 0.002513, 0.004432, 0.01623, 0.004432, 0.01623, 0.01394, 0.01623, 0.01394, 0.01623, 0.004432, 0.02994, 0.004432, 0.02994, 0.01394, 0.02994, 0.01394, 0.02994, 0.004432, 0.04365, 0.004432, 0.04365, 0.01394, 0.04365, 0.01394, 0.04365, 0.004432, 0.05736, 0.004432, 0.05736, 0.01394, 0.05736, 0.01394, 0.05736, 0.004432, 0.07108, 0.004432, 0.07108, 0.01394, 0.07108, 0.01394, 0.07108, 0.004432, 0.08479, 0.004432, 0.08479, 0.01394, 0.08479, 0.01394, 0.08479, 0.004432, 0.0985, 0.004432, 0.0985, 0.01394, 0.0985, 0.01394, 0.0985, 0.004432, 0.1122, 0.004432, 0.1122, 0.01394, 0.1122, 0.01394, 0.1122, 0.004432, 0.1259, 0.004432, 0.1259, 0.01394, 0.1259, 0.01394, 0.1259, 0.004432, 0.1396, 0.004432, 0.1396, 0.01394, 0.1396, 0.01394, 0.1396, 0.004432, 0.1534, 0.004432, 0.1534, 0.01394, 0.1534, 0.01394, 0.1534, 0.004432, 0.1671, 0.004432, 0.1671, 0.01394, 0.1671, 0.01394, 0.1671, 0.004432, 0.1808, 0.004432, 0.1808, 0.01394, 0.1808, 0.01394, 0.1808, 0.004432, 0.1945, 0.004432, 0.1945, 0.01394, 0.1945, 0.01394, 0.1945, 0.004432, 0.2082, 0.004432, 0.2082, 0.01394, 0.2082, 0.01394, 0.2082, 0.004432, 0.2219, 0.004432, 0.2219, 0.01394, 0.2219, 0.01394, 0.2219, 0.004432, 0.2356, 0.004432, 0.2356, 0.01394, 0.5099, 0.004432, 0.4962, 0.004432, 0.4962, 0.002811, 0.5099, 0.002811, 0.2356, 0.01394, 0.2356, 0.004432, 0.2493, 0.004432, 0.2493, 0.01394, 0.2493, 0.01394, 0.2493, 0.004432, 0.2631, 0.004432, 0.2631, 0.01394, 0.2082, 0.002811, 0.1945, 0.002811, 0.1945, 0.001522, 0.2082, 0.001522, 0.6333, 0.004432, 0.6196, 0.004432, 0.6196, 0.002811, 0.6333, 0.002811, 0.0985, 0.004432, 0.08479, 0.004432, 0.08479, 0.002811, 0.0985, 0.002811, 0.2219, 0.004432, 0.2082, 0.004432, 0.2082, 0.002811, 0.2219, 0.002811, 0.3316, 0.004432, 0.3179, 0.004432, 0.3179, 0.002811, 0.3316, 0.002811, 0.455, 0.004432, 0.4413, 0.004432, 0.4413, 0.002811, 0.455, 0.002811, 0.5785, 0.004432, 0.5647, 0.004432, 0.5647, 0.002811, 0.5785, 0.002811, 0.2768, 0.004432, 0.2631, 0.004432, 0.2631, 0.002811, 0.2768, 0.002811, 0.04365, 0.004432, 0.02994, 0.004432, 0.02994, 0.002811, 0.04365, 0.002811, 0.1671, 0.004432, 0.1534, 0.004432, 0.1534, 0.002811, 0.1671, 0.002811, 0.4002, 0.004432, 0.3865, 0.004432, 0.3865, 0.002811, 0.4002, 0.002811, 0.5236, 0.004432, 0.5099, 0.004432, 0.5099, 0.002811, 0.5236, 0.002811, 0.647, 0.004432, 0.6333, 0.004432, 0.6333, 0.002811, 0.647, 0.002811, 0.1122, 0.004432, 0.0985, 0.004432, 0.0985, 0.002811, 0.1122, 0.002811, 0.2356, 0.004432, 0.2219, 0.004432, 0.2219, 0.002811, 0.2356, 0.002811, 0.3453, 0.004432, 0.3316, 0.004432, 0.3316, 0.002811, 0.3453, 0.002811, 0.4688, 0.004432, 0.455, 0.004432, 0.455, 0.002811, 0.4688, 0.002811, 0.5922, 0.004432, 0.5785, 0.004432, 0.5785, 0.002811, 0.5922, 0.002811, 0.05736, 0.004432, 0.04365, 0.004432, 0.04365, 0.002811, 0.05736, 0.002811, 0.1808, 0.004432, 0.1671, 0.004432, 0.1671, 0.002811, 0.1808, 0.002811, 0.2905, 0.004432, 0.2768, 0.004432, 0.2768, 0.002811, 0.2905, 0.002811, 0.4139, 0.004432, 0.4002, 0.004432, 0.4002, 0.002811, 0.4139, 0.002811, 0.5373, 0.004432, 0.5236, 0.004432, 0.5236, 0.002811, 0.5373, 0.002811, 0.6607, 0.004432, 0.647, 0.004432, 0.647, 0.002811, 0.6607, 0.002811, 0.1259, 0.004432, 0.1122, 0.004432, 0.1122, 0.002811, 0.1259, 0.002811, 0.2493, 0.004432, 0.2356, 0.004432, 0.2356, 0.002811, 0.2493, 0.002811, 0.359, 0.004432, 0.3453, 0.004432, 0.3453, 0.002811, 0.359, 0.002811, 0.4825, 0.004432, 0.4688, 0.004432, 0.4688, 0.002811, 0.4825, 0.002811, 0.6059, 0.004432, 0.5922, 0.004432, 0.5922, 0.002811, 0.6059, 0.002811, 0.07108, 0.004432, 0.05736, 0.004432, 0.05736, 0.002811, 0.07108, 0.002811, 0.1945, 0.004432, 0.1808, 0.004432, 0.1808, 0.002811, 0.1945, 0.002811, 0.3042, 0.004432, 0.2905, 0.004432, 0.2905, 0.002811, 0.3042, 0.002811, 0.4276, 0.004432, 0.4139, 0.004432, 0.4139, 0.002811, 0.4276, 0.002811, 0.551, 0.004432, 0.5373, 0.004432, 0.5373, 0.002811, 0.551, 0.002811, 0.01623, 0.004432, 0.002513, 0.004432, 0.002513, 0.002811, 0.01623, 0.002811, 0.1396, 0.004432, 0.1259, 0.004432, 0.1259, 0.002811, 0.1396, 0.002811, 0.2631, 0.004432, 0.2493, 0.004432, 0.2493, 0.002811, 0.2631, 0.002811, 0.3728, 0.004432, 0.359, 0.004432, 0.359, 0.002811, 0.3728, 0.002811, 0.4962, 0.004432, 0.4825, 0.004432, 0.4825, 0.002811, 0.4962, 0.002811, 0.6196, 0.004432, 0.6059, 0.004432, 0.6059, 0.002811, 0.6196, 0.002811, 0.08479, 0.004432, 0.07108, 0.004432, 0.07108, 0.002811, 0.08479, 0.002811, 0.2082, 0.004432, 0.1945, 0.004432, 0.1945, 0.002811, 0.2082, 0.002811, 0.3179, 0.004432, 0.3042, 0.004432, 0.3042, 0.002811, 0.3179, 0.002811, 0.4413, 0.004432, 0.4276, 0.004432, 0.4276, 0.002811, 0.4413, 0.002811, 0.5647, 0.004432, 0.551, 0.004432, 0.551, 0.002811, 0.5647, 0.002811, 0.02994, 0.004432, 0.01623, 0.004432, 0.01623, 0.002811, 0.02994, 0.002811, 0.1534, 0.004432, 0.1396, 0.004432, 0.1396, 0.002811, 0.1534, 0.002811, 0.3865, 0.004432, 0.3728, 0.004432, 0.3728, 0.002811, 0.3865, 0.002811, 0.5413, 0.9944, 0.4791, 0.9985, 0.4169, 0.9944, 0.3558, 0.9823, 0.2968, 0.9622, 0.2409, 0.9347, 0.1891, 0.9001, 0.1423, 0.859, 0.1012, 0.8121, 0.06656, 0.7603, 0.039, 0.7044, 0.01897, 0.6454, 0.006817, 0.5843, 0.002742, 0.5221, 0.006817, 0.46, 0.01897, 0.3989, 0.039, 0.3399, 0.06656, 0.284, 0.1012, 0.2322, 0.1423, 0.1853, 0.1891, 0.1442, 0.2409, 0.1096, 0.2968, 0.08206, 0.3558, 0.06204, 0.4169, 0.04988, 0.4791, 0.04581, 0.5413, 0.04988, 0.6024, 0.06204, 0.6614, 0.08206, 0.7173, 0.1096, 0.7691, 0.1442, 0.8159, 0.1853, 0.857, 0.2322, 0.8916, 0.284, 0.9192, 0.3399, 0.9392, 0.3989, 0.9513, 0.46, 0.9554, 0.5221, 0.9513, 0.5843, 0.9392, 0.6454, 0.9192, 0.7044, 0.8916, 0.7603, 0.857, 0.8121, 0.8159, 0.859, 0.7691, 0.9001, 0.7173, 0.9347, 0.6614, 0.9622, 0.6024, 0.9823, 0.3179, 0.002811, 0.3042, 0.002811, 0.3042, 0.001522, 0.3179, 0.001522, 0.02994, 0.002811, 0.01623, 0.002811, 0.01623, 0.001522, 0.02994, 0.001522, 0.5099, 0.002811, 0.4962, 0.002811, 0.4962, 0.001522, 0.5099, 0.001522, 0.2219, 0.002811, 0.2082, 0.002811, 0.2082, 0.001522, 0.2219, 0.001522, 0.3316, 0.002811, 0.3179, 0.002811, 0.3179, 0.001522, 0.3316, 0.001522, 0.04365, 0.002811, 0.02994, 0.002811, 0.02994, 0.001522, 0.04365, 0.001522, 0.5236, 0.002811, 0.5099, 0.002811, 0.5099, 0.001522, 0.5236, 0.001522, 0.2356, 0.002811, 0.2219, 0.002811, 0.2219, 0.001522, 0.2356, 0.001522, 0.3453, 0.002811, 0.3316, 0.002811, 0.3316, 0.001522, 0.3453, 0.001522, 0.05736, 0.002811, 0.04365, 0.002811, 0.04365, 0.001522, 0.05736, 0.001522, 0.5373, 0.002811, 0.5236, 0.002811, 0.5236, 0.001522, 0.5373, 0.001522, 0.2493, 0.002811, 0.2356, 0.002811, 0.2356, 0.001522, 0.2493, 0.001522, 0.359, 0.002811, 0.3453, 0.002811, 0.3453, 0.001522, 0.359, 0.001522, 0.07108, 0.002811, 0.05736, 0.002811, 0.05736, 0.001522, 0.07108, 0.001522, 0.551, 0.002811, 0.5373, 0.002811, 0.5373, 0.001522, 0.551, 0.001522, 0.2631, 0.002811, 0.2493, 0.002811, 0.2493, 0.001522, 0.2631, 0.001522, 0.3728, 0.002811, 0.359, 0.002811, 0.359, 0.001522, 0.3728, 0.001522, 0.08479, 0.002811, 0.07108, 0.002811, 0.07108, 0.001522, 0.08479, 0.001522, 0.5647, 0.002811, 0.551, 0.002811, 0.551, 0.001522, 0.5647, 0.001522, 0.3865, 0.002811, 0.3728, 0.002811, 0.3728, 0.001522, 0.3865, 0.001522, 0.0985, 0.002811, 0.08479, 0.002811, 0.08479, 0.001522, 0.0985, 0.001522, 0.5785, 0.002811, 0.5647, 0.002811, 0.5647, 0.001522, 0.5785, 0.001522, 0.4002, 0.002811, 0.3865, 0.002811, 0.3865, 0.001522, 0.4002, 0.001522, 0.1122, 0.002811, 0.0985, 0.002811, 0.0985, 0.001522, 0.1122, 0.001522, 0.5922, 0.002811, 0.5785, 0.002811, 0.5785, 0.001522, 0.5922, 0.001522, 0.4139, 0.002811, 0.4002, 0.002811, 0.4002, 0.001522, 0.4139, 0.001522, 0.1259, 0.002811, 0.1122, 0.002811, 0.1122, 0.001522, 0.1259, 0.001522, 0.6059, 0.002811, 0.5922, 0.002811, 0.5922, 0.001522, 0.6059, 0.001522, 0.4276, 0.002811, 0.4139, 0.002811, 0.4139, 0.001522, 0.4276, 0.001522, 0.1396, 0.002811, 0.1259, 0.002811, 0.1259, 0.001522, 0.1396, 0.001522, 0.6196, 0.002811, 0.6059, 0.002811, 0.6059, 0.001522, 0.6196, 0.001522, 0.4413, 0.002811, 0.4276, 0.002811, 0.4276, 0.001522, 0.4413, 0.001522, 0.1534, 0.002811, 0.1396, 0.002811, 0.1396, 0.001522, 0.1534, 0.001522, 0.6333, 0.002811, 0.6196, 0.002811, 0.6196, 0.001522, 0.6333, 0.001522, 0.455, 0.002811, 0.4413, 0.002811, 0.4413, 0.001522, 0.455, 0.001522, 0.1671, 0.002811, 0.1534, 0.002811, 0.1534, 0.001522, 0.1671, 0.001522, 0.2768, 0.002811, 0.2631, 0.002811, 0.2631, 0.001522, 0.2768, 0.001522, 0.647, 0.002811, 0.6333, 0.002811, 0.6333, 0.001522, 0.647, 0.001522, 0.4688, 0.002811, 0.455, 0.002811, 0.455, 0.001522, 0.4688, 0.001522, 0.1808, 0.002811, 0.1671, 0.002811, 0.1671, 0.001522, 0.1808, 0.001522, 0.2905, 0.002811, 0.2768, 0.002811, 0.2768, 0.001522, 0.2905, 0.001522, 0.6607, 0.002811, 0.647, 0.002811, 0.647, 0.001522, 0.6607, 0.001522, 0.4825, 0.002811, 0.4688, 0.002811, 0.4688, 0.001522, 0.4825, 0.001522, 0.1945, 0.002811, 0.1808, 0.002811, 0.1808, 0.001522, 0.1945, 0.001522, 0.3042, 0.002811, 0.2905, 0.002811, 0.2905, 0.001522, 0.3042, 0.001522, 0.01623, 0.002811, 0.002513, 0.002811, 0.002513, 0.001522, 0.01623, 0.001522, 0.4962, 0.002811, 0.4825, 0.002811, 0.4825, 0.001522, 0.4962, 0.001522])
me_cylinder_001.materials.append(mat_mat)
me_cylinder_001.use_remesh_preserve_volume = False
me_cylinder_001.use_remesh_preserve_attributes = False
me_cylinder_001.use_mirror_vertex_groups = False
me_cylinder_001.update()

# ---- objects
ob_arcknob = bpy.data.objects.new('arcKnob', me_cube)
ob_arclabel = bpy.data.objects.new('arcLabel', me_cylinder_001)
ob_empty_001 = bpy.data.objects.new('Empty.001', None)

# ---- transforms, parenting, visibility, modifiers, constraints
ob_arcknob.location = (0.003553, 0.0, 0.0)
ob_arcknob.rotation_euler = (0.0, -0.0, 1.571)
ob_arcknob.scale = (0.005375, 0.005375, 0.01286)
ob_arcknob.lineart.crease_threshold = 0.0
_m = ob_arcknob.modifiers.new('Auto Smooth', 'NODES')
_m.node_group = ng_auto_smooth
_gi = [s.identifier for s in ng_auto_smooth.interface.items_tree if s.item_type == 'SOCKET' and s.in_out == 'INPUT']
_m[_gi[1]] = 1.066  # Angle
ob_arclabel.location = (-0.003553, 0.0, 0.0)
ob_arclabel.rotation_euler = (1.571, -0.0, 1.571)
ob_arclabel.scale = (0.02559, 0.02559, 0.02559)
ob_arclabel.lineart.crease_threshold = 0.0
ob_empty_001.location = (-3.941, 1.261, 0.2761)
ob_empty_001.rotation_euler = (1.571, 1.192e-07, 0.0)
ob_empty_001.empty_display_type = 'IMAGE'
ob_empty_001.empty_image_offset = (0.0, 0.0)
ob_empty_001.hide_viewport = True
ob_empty_001.lineart.crease_threshold = 0.0

# ---- collection membership
col_collection_1.objects.link(ob_arcknob)
col_collection_1.objects.link(ob_arclabel)
col_collection_1.objects.link(ob_empty_001)

# ---- scene / render settings (as saved in the file)
scene.frame_start = 1; scene.frame_end = 250; scene.frame_set(1)
scene.render.engine = 'BLENDER_EEVEE_NEXT'
scene.render.resolution_percentage = 50
scene.render.dither_intensity = 0.0
scene.cycles.use_denoising = False
scene.cycles.samples = 128
scene.cycles.sampling_pattern = 'TABULATED_SOBOL'
scene.cycles.use_adaptive_sampling = False
scene.cycles.use_light_tree = False
scene.cycles.blur_glossy = 0.0
scene.cycles.sample_clamp_indirect = 0.0
scene.view_settings.view_transform = 'Standard'
bpy.context.view_layer.update()

# ---- added for rendering (the .blend has no active camera and no usable light): camera, sun
cam_auto = bpy.data.cameras.new('AutoCamera')
cam_auto.lens = 50.0
cam_auto.sensor_width = 36.0
cam_auto.clip_end = 1000.0
ob_auto_camera = bpy.data.objects.new('AutoCamera', cam_auto)
scene.collection.objects.link(ob_auto_camera)
ob_auto_camera.location = (0.186735, -0.222054, 0.148036)
ob_auto_camera.rotation_euler = (1.09748, -7.21219e-08, 0.694738)
scene.camera = ob_auto_camera
light_auto_sun = bpy.data.lights.new('AutoSun', 'SUN')
light_auto_sun.energy = 3.0
light_auto_sun.angle = 0.0523599
ob_auto_sun = bpy.data.objects.new('AutoSun', light_auto_sun)
scene.collection.objects.link(ob_auto_sun)
ob_auto_sun.rotation_euler = (0.872665, 0.174533, 0.523599)
bpy.context.view_layer.update()
